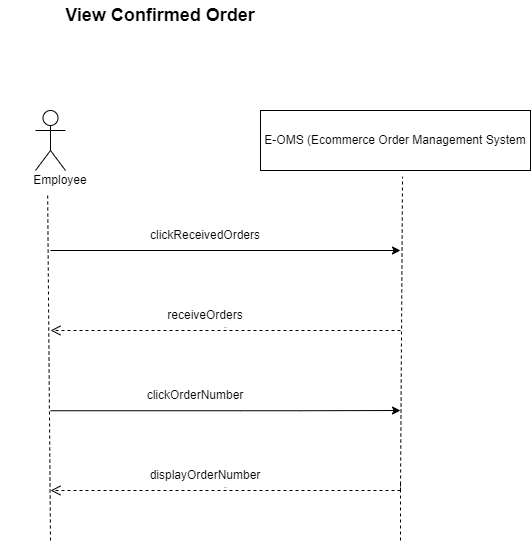

The diagram above was exported from draw.io. Its source (the exported page's mxGraphModel, read from the mxfile embedded in the PNG):
<mxGraphModel dx="1038" dy="539" grid="1" gridSize="10" guides="1" tooltips="1" connect="1" arrows="1" fold="1" page="1" pageScale="1" pageWidth="850" pageHeight="1100" math="0" shadow="0">
  <root>
    <mxCell id="0" />
    <mxCell id="1" parent="0" />
    <mxCell id="52AaNknnXl-4bJecq3n4-2" value="Employee" style="text;html=1;strokeColor=none;fillColor=none;align=center;verticalAlign=middle;whiteSpace=wrap;rounded=0;" parent="1" vertex="1">
      <mxGeometry x="10" y="200" width="120" height="20" as="geometry" />
    </mxCell>
    <mxCell id="52AaNknnXl-4bJecq3n4-3" value="Actor" style="shape=umlActor;verticalLabelPosition=bottom;verticalAlign=top;html=1;outlineConnect=0;fontSize=1;" parent="1" vertex="1">
      <mxGeometry x="45" y="140" width="30" height="60" as="geometry" />
    </mxCell>
    <mxCell id="52AaNknnXl-4bJecq3n4-4" value="" style="endArrow=classic;html=1;rounded=0;fontSize=1;" parent="1" edge="1">
      <mxGeometry width="50" height="50" relative="1" as="geometry">
        <mxPoint x="60" y="280" as="sourcePoint" />
        <mxPoint x="410" y="280" as="targetPoint" />
      </mxGeometry>
    </mxCell>
    <mxCell id="52AaNknnXl-4bJecq3n4-5" value="clickReceivedOrders" style="text;html=1;strokeColor=none;fillColor=none;align=center;verticalAlign=middle;whiteSpace=wrap;rounded=0;fontSize=12;" parent="1" vertex="1">
      <mxGeometry x="160" y="250" width="110" height="30" as="geometry" />
    </mxCell>
    <mxCell id="52AaNknnXl-4bJecq3n4-7" value="receiveOrders" style="text;html=1;strokeColor=none;fillColor=none;align=center;verticalAlign=middle;whiteSpace=wrap;rounded=0;fontSize=12;" parent="1" vertex="1">
      <mxGeometry x="150" y="330" width="130" height="30" as="geometry" />
    </mxCell>
    <mxCell id="52AaNknnXl-4bJecq3n4-8" value="displayOrderNumber" style="text;html=1;strokeColor=none;fillColor=none;align=center;verticalAlign=middle;whiteSpace=wrap;rounded=0;fontSize=12;" parent="1" vertex="1">
      <mxGeometry x="150" y="490" width="130" height="30" as="geometry" />
    </mxCell>
    <mxCell id="52AaNknnXl-4bJecq3n4-9" value="E-OMS (Ecommerce Order Management System" style="rounded=0;whiteSpace=wrap;html=1;fontSize=12&#10;;" parent="1" vertex="1">
      <mxGeometry x="270" y="140" width="270" height="60" as="geometry" />
    </mxCell>
    <mxCell id="52AaNknnXl-4bJecq3n4-10" value="" style="endArrow=classic;html=1;rounded=0;fontSize=12;" parent="1" edge="1">
      <mxGeometry width="50" height="50" relative="1" as="geometry">
        <mxPoint x="60" y="440.24" as="sourcePoint" />
        <mxPoint x="410" y="440" as="targetPoint" />
        <Array as="points">
          <mxPoint x="250" y="440.24" />
          <mxPoint x="310" y="440.24" />
        </Array>
      </mxGeometry>
    </mxCell>
    <mxCell id="52AaNknnXl-4bJecq3n4-15" value="clickOrderNumber" style="text;html=1;strokeColor=none;fillColor=none;align=center;verticalAlign=middle;whiteSpace=wrap;rounded=0;fontSize=12;" parent="1" vertex="1">
      <mxGeometry x="140" y="410" width="130" height="30" as="geometry" />
    </mxCell>
    <mxCell id="52AaNknnXl-4bJecq3n4-18" value="" style="endArrow=none;dashed=1;html=1;rounded=0;fontSize=12;entryX=0.526;entryY=1.103;entryDx=0;entryDy=0;entryPerimeter=0;" parent="1" target="52AaNknnXl-4bJecq3n4-9" edge="1">
      <mxGeometry width="50" height="50" relative="1" as="geometry">
        <mxPoint x="410" y="520" as="sourcePoint" />
        <mxPoint x="460" y="310" as="targetPoint" />
      </mxGeometry>
    </mxCell>
    <mxCell id="52AaNknnXl-4bJecq3n4-19" value="" style="endArrow=none;dashed=1;html=1;rounded=0;fontSize=12;" parent="1" edge="1">
      <mxGeometry width="50" height="50" relative="1" as="geometry">
        <mxPoint x="410" y="570" as="sourcePoint" />
        <mxPoint x="410" y="510" as="targetPoint" />
      </mxGeometry>
    </mxCell>
    <mxCell id="52AaNknnXl-4bJecq3n4-20" value="&lt;b&gt;&lt;font style=&quot;font-size: 18px&quot;&gt;View Confirmed Order&lt;/font&gt;&lt;/b&gt;" style="text;html=1;strokeColor=none;fillColor=none;align=center;verticalAlign=middle;whiteSpace=wrap;rounded=0;" parent="1" vertex="1">
      <mxGeometry x="50" y="30" width="240" height="30" as="geometry" />
    </mxCell>
    <mxCell id="52AaNknnXl-4bJecq3n4-21" value="return" style="html=1;verticalAlign=bottom;endArrow=open;dashed=1;endSize=8;rounded=0;fontSize=1;" parent="1" edge="1">
      <mxGeometry relative="1" as="geometry">
        <mxPoint x="410" y="360" as="sourcePoint" />
        <mxPoint x="60" y="360" as="targetPoint" />
      </mxGeometry>
    </mxCell>
    <mxCell id="52AaNknnXl-4bJecq3n4-22" value="return" style="html=1;verticalAlign=bottom;endArrow=open;dashed=1;endSize=8;rounded=0;fontSize=1;" parent="1" edge="1">
      <mxGeometry relative="1" as="geometry">
        <mxPoint x="410" y="520" as="sourcePoint" />
        <mxPoint x="60" y="520" as="targetPoint" />
      </mxGeometry>
    </mxCell>
    <mxCell id="52AaNknnXl-4bJecq3n4-26" value="" style="endArrow=none;dashed=1;html=1;rounded=0;entryX=0.393;entryY=1.23;entryDx=0;entryDy=0;entryPerimeter=0;" parent="1" target="52AaNknnXl-4bJecq3n4-2" edge="1">
      <mxGeometry width="50" height="50" relative="1" as="geometry">
        <mxPoint x="60" y="570" as="sourcePoint" />
        <mxPoint x="59.5" y="260" as="targetPoint" />
      </mxGeometry>
    </mxCell>
  </root>
</mxGraphModel>